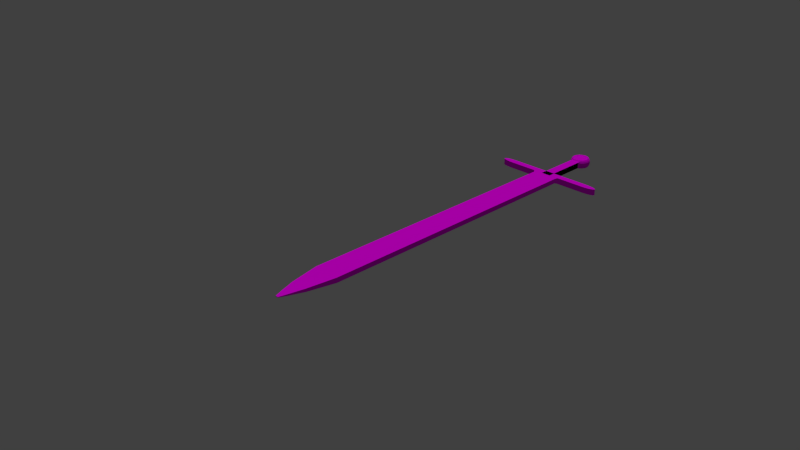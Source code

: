 # Source: sword.blend  (saved by Blender 2.75.0; exported with 4.5.12 LTS)
import bpy
from mathutils import Matrix  # noqa: F401  (used for matrix-valued properties, if any)

bpy.ops.wm.read_factory_settings(use_empty=True)
scene = bpy.context.scene
scene.name = 'Scene'

# ---- collections
col_collection_1 = bpy.data.collections.new('Collection 1'); scene.collection.children.link(col_collection_1)
col_collection_2 = bpy.data.collections.new('Collection 2'); scene.collection.children.link(col_collection_2)

# ---- images (referenced by path relative to the original .blend; pixels are not part of the script)
import os
ASSET_DIR = os.environ.get("B2B_ASSET_DIR", "")  # directory of the original .blend (textures are referenced by path, not embedded)
HERE = os.path.dirname(os.path.abspath(__file__))  # packed textures are extracted next to this script under _unpacked/

def load_image(name, relpath, width, height, colorspace="sRGB"):
    """Load a texture the original file referenced (path relative to the .blend, or extracted next to this script)."""
    p = next((c for c in (os.path.join(HERE, relpath), os.path.join(ASSET_DIR, relpath)) if relpath and os.path.exists(c)), "")
    if p:
        img = bpy.data.images.load(p, check_existing=True)
        img.name = name
    else:  # same state as the original file: an image datablock whose file is absent (Cycles renders it pink)
        img = bpy.data.images.new(name, width, height)
        img.source = "FILE"
        img.filepath = "//" + (relpath or name)
    img.colorspace_settings.name = colorspace
    return img
img_sworduvmap_png = load_image('swordUVMap.png', 'swordUVMap.png', 1024, 1024, 'sRGB')
img_hiltuvmap_png = load_image('hiltUVMap.png', 'hiltUVMap.png', 1024, 1024, 'sRGB')

# ---- materials (node trees are filled in below, after node groups)
mat_sword = bpy.data.materials.new('Sword')
mat_sword.alpha_threshold = 0.0
mat_sword.roughness = 0.5
mat_hilt = bpy.data.materials.new('Hilt')
mat_hilt.alpha_threshold = 0.0
mat_hilt.roughness = 0.5

# ---- material node trees
mat_sword.use_nodes = True; mat_sword.node_tree.nodes.clear()
_N = mat_sword.node_tree.nodes; _L = mat_sword.node_tree.links
n0 = _N.new('ShaderNodeOutputMaterial'); n0.name = 'Material Output'; n0.location = (300, 300)
n1 = _N.new('ShaderNodeBsdfDiffuse'); n1.name = 'Diffuse BSDF'; n1.location = (10, 300)
n2 = _N.new('ShaderNodeTexImage'); n2.name = 'Image Texture'; n2.location = (-382, 285)
n2.width = 198
n2.image = img_sworduvmap_png
_L.new(n1.outputs[0], n0.inputs[0])
_L.new(n2.outputs[0], n1.inputs[0])
n0.is_active_output = True
mat_hilt.use_nodes = True; mat_hilt.node_tree.nodes.clear()
_N = mat_hilt.node_tree.nodes; _L = mat_hilt.node_tree.links
n0 = _N.new('ShaderNodeOutputMaterial'); n0.name = 'Material Output'; n0.location = (300, 300)
n1 = _N.new('ShaderNodeBsdfDiffuse'); n1.name = 'Diffuse BSDF'; n1.location = (10, 300)
n2 = _N.new('ShaderNodeTexImage'); n2.name = 'Image Texture'; n2.location = (-271, 296)
n2.width = 140
n2.image = img_hiltuvmap_png
_L.new(n1.outputs[0], n0.inputs[0])
_L.new(n2.outputs[0], n1.inputs[0])
n0.is_active_output = True

# ---- world
world_world = bpy.data.worlds.new('World'); scene.world = world_world
world_world.color = (0.05088, 0.05088, 0.05088)
world_world.use_sun_shadow = False
world_world.sun_shadow_jitter_overblur = 0.0
world_world.cycles.sampling_method = 'MANUAL'
world_world.cycles.sample_map_resolution = 256

# ---- cameras
cam_camera = bpy.data.cameras.new('Camera')
cam_camera.clip_end = 100.0
cam_camera.lens = 35.0
cam_camera.sensor_width = 32.0
cam_camera.sensor_height = 18.0
cam_camera.ortho_scale = 7.314
cam_camera.dof.focus_distance = 0.0

# ---- lights
light_sun = bpy.data.lights.new('Sun', 'SUN')
light_sun.transmission_factor = 0.0
light_sun.angle = 0.1993
light_sun.energy = 1.0
light_sun.shadow_buffer_clip_start = 0.5
light_sun.shadow_soft_size = 0.1
light_sun.shadow_cascade_max_distance = 1000.0
light_sun.cycles.use_multiple_importance_sampling = False

# ---- meshes
me_circle_001 = bpy.data.meshes.new('Circle.001')
me_circle_001.from_pydata([(-2.411, -82.09, 0.07542), (-2.411, -82.09, 0.6289), (-4.459, -82.09, 0.6289), (-2.799, -90.0, 0.1801), (-4.072, -90.0, 0.5242), (-2.799, -90.0, 0.5242), (-3.754, -94.02, 0.2661), (-3.117, -94.02, 0.2661), (-3.754, -94.02, 0.4382), (-3.117, -94.02, 0.4382), (-3.754, -94.02, 0.2661), (-3.117, -94.02, 0.2661), (-3.754, -94.02, 0.4382), (-3.117, -94.02, 0.4382), (-3.551, -96.26, 0.3208), (-3.319, -96.26, 0.3208), (-3.551, -96.26, 0.3836), (-3.319, -96.26, 0.3836), (-2.411, -82.09, 0.07542), (-4.459, -82.09, 0.07542), (-4.459, -82.09, 0.6289), (-4.072, -90.0, 0.1801), (-2.799, -90.0, 0.1801), (-4.072, -90.0, 0.5242), (-3.754, -94.02, 0.2661), (-3.117, -94.02, 0.2661), (-3.754, -94.02, 0.4382), (-3.754, -94.02, 0.2661), (-3.117, -94.02, 0.2661), (-3.754, -94.02, 0.4382), (-3.551, -96.26, 0.3208), (-3.319, -96.26, 0.3208), (-3.551, -96.26, 0.3836), (-2.411, -1.629, 0.07542), (-4.459, -1.629, 0.6289), (-4.459, -1.629, 0.07542), (-2.411, -1.629, 0.6289), (-4.459, -1.629, 0.6289), (-2.411, -1.629, 0.07542)], [], [(6, 8, 26, 24), (2, 1, 36, 34), (0, 1, 5, 3), (2, 34, 37, 20), (15, 14, 30, 31), (0, 38, 36, 1), (3, 5, 9, 7), (1, 2, 4, 5), (16, 12, 29, 32), (10, 11, 28, 27), (8, 6, 10, 12), (7, 6, 24, 25), (8, 4, 23, 26), (5, 4, 8, 9), (11, 13, 17, 15), (9, 8, 12, 13), (7, 9, 13, 11), (6, 7, 11, 10), (14, 15, 17, 16), (11, 15, 31, 28), (13, 12, 16, 17), (19, 18, 22, 21), (20, 19, 21, 23), (21, 22, 25, 24), (23, 21, 24, 26), (27, 28, 31, 30), (29, 27, 30, 32), (38, 0, 18, 33), (12, 10, 27, 29), (14, 16, 32, 30), (0, 3, 22, 18), (3, 7, 25, 22), (4, 2, 20, 23), (19, 35, 33, 18), (35, 19, 20, 37)])
_uv = me_circle_001.uv_layers.new(name='UVMap')
_uv.uv.foreach_set('vector', [0.0, 0.0, 0.0, 0.0, 0.0, 0.0, 0.0, 0.0, 0.3407, 0.8708, 1.983e-06, 0.8708, 0.0, 0.0, 0.3407, 1.626e-07, 0.7734, 0.8696, 0.8655, 0.8696, 0.848, 0.9553, 0.7908, 0.9553, 0.0, 0.0, 0.0, 0.0, 0.0, 0.0, 0.0, 0.0, 0.0, 0.0, 0.0, 0.0, 0.0, 0.0, 0.0, 0.0, 0.7734, 0.8696, 0.7734, 2.581e-09, 0.8655, 0.0, 0.8655, 0.8696, 0.7908, 0.9553, 0.848, 0.9553, 0.8337, 0.999, 0.8051, 0.999, 1.983e-06, 0.8708, 0.3407, 0.8708, 0.2762, 0.9564, 0.06446, 0.9564, 0.0, 0.0, 0.0, 0.0, 0.0, 0.0, 0.0, 0.0, 0.0, 0.0, 0.0, 0.0, 0.0, 0.0, 0.0, 0.0, 0.0, 0.0, 0.0, 0.0, 0.0, 0.0, 0.0, 0.0, 0.0, 0.0, 0.0, 0.0, 0.0, 0.0, 0.0, 0.0, 0.0, 0.0, 0.0, 0.0, 0.0, 0.0, 0.0, 0.0, 0.06446, 0.9564, 0.2762, 0.9564, 0.2233, 1.0, 0.1174, 1.0, 1.0, 0.02427, 0.9714, 0.02427, 0.9805, 0.0, 0.9909, 0.0, 0.0, 0.0, 0.0, 0.0, 0.0, 0.0, 0.0, 0.0, 0.0, 0.0, 0.0, 0.0, 0.0, 0.0, 0.0, 0.0, 0.0, 0.0, 0.0, 0.0, 0.0, 0.0, 0.0, 0.0, 0.8655, 0.05089, 0.8655, 0.04838, 0.8759, 0.04838, 0.8759, 0.05089, 0.0, 0.0, 0.0, 0.0, 0.0, 0.0, 0.0, 0.0, 0.8655, 0.02419, 0.9714, 0.02419, 0.9377, 0.04838, 0.8991, 0.04838, 0.3407, 0.8708, 0.6813, 0.8708, 0.6169, 0.9564, 0.4051, 0.9564, 0.6813, 0.8696, 0.7734, 0.8696, 0.756, 0.9553, 0.6987, 0.9553, 0.4051, 0.9564, 0.6169, 0.9564, 0.5639, 1.0, 0.458, 1.0, 0.6987, 0.9553, 0.756, 0.9553, 0.7417, 0.999, 0.713, 0.999, 0.9714, 0.02419, 0.8655, 0.02419, 0.8991, 0.0, 0.9377, 0.0, 0.9714, 0.02427, 1.0, 0.02427, 0.9909, 0.04853, 0.9805, 0.04853, 0.0, 0.0, 0.0, 0.0, 0.0, 0.0, 0.0, 0.0, 0.0, 0.0, 0.0, 0.0, 0.0, 0.0, 0.0, 0.0, 0.0, 0.0, 0.0, 0.0, 0.0, 0.0, 0.0, 0.0, 0.0, 0.0, 0.0, 0.0, 0.0, 0.0, 0.0, 0.0, 0.0, 0.0, 0.0, 0.0, 0.0, 0.0, 0.0, 0.0, 0.0, 0.0, 0.0, 0.0, 0.0, 0.0, 0.0, 0.0, 0.3407, 0.8708, 0.3407, 1.652e-07, 0.6813, 0.0, 0.6813, 0.8708, 0.7734, 1.29e-09, 0.7734, 0.8696, 0.6813, 0.8696, 0.6813, 0.0])
me_circle_001.materials.append(mat_sword)
me_circle_001.use_remesh_preserve_volume = False
me_circle_001.use_remesh_preserve_attributes = False
me_circle_001.use_mirror_vertex_groups = False
me_circle_001.update()
me_circle = bpy.data.meshes.new('Circle')
me_circle.from_pydata([(-3.707, 13.28, 0.06007), (-3.944, 13.86, 0.06007), (-3.79, 13.76, -0.1095), (-3.677, 13.54, -0.1095), (-3.889, 14.06, -0.1095), (-3.833, 13.52, 0.06007), (-3.65, 13.78, 0.3999), (-2.856, 16.18, 0.3999), (-3.911, 16.95, 0.3999), (-3.839, 17.28, 0.3999), (-3.75, 17.54, 0.3999), (-3.65, 17.74, 0.3999), (-3.541, 17.86, 0.3999), (-3.839, 14.25, 0.3999), (-3.016, 14.25, 0.3999), (-3.204, 17.74, 0.3999), (-3.016, 17.28, 0.3999), (-2.943, 16.95, 0.3999), (-3.998, 16.18, 0.3999), (-3.911, 14.57, 0.3999), (-2.943, 14.57, 0.3999), (-3.204, 13.78, 0.3999), (-3.104, 13.98, 0.3999), (-3.427, 13.62, 0.3999), (-3.314, 13.66, 0.3999), (-3.541, 13.66, 0.3999), (-3.998, 15.34, 0.3999), (-3.75, 13.98, 0.3999), (-2.856, 15.34, 0.3999), (-3.314, 17.86, 0.3999), (-3.104, 17.54, 0.3999), (-3.427, 17.9, 0.3999), (-7.383, 0.8575, 1.408e-07), (-7.67, 0.5865, 1.408e-07), (-7.791, -0.3594, 1.408e-07), (-7.581, -0.6937, 1.408e-07), (-7.431, -0.8238, 1.408e-07), (-6.858, -1.011, 1.413e-07), (-7.055, 0.9929, 1.413e-07), (-7.42, 0.8419, 1.413e-07), (-7.699, 0.5628, 1.413e-07), (-7.792, 0.388, 1.413e-07), (-7.869, 0.0009017, 1.413e-07), (-7.85, -0.1964, 1.413e-07), (-7.573, -0.7143, 1.413e-07), (-7.245, -0.9336, 1.413e-07), (-6.841, 1.01, 1.408e-07), (-6.841, -1.008, 1.408e-07), (-7.206, 0.9459, 1.408e-07), (-7.015, 0.9981, 1.408e-07), (-7.832, 0.2264, 1.408e-07), (-7.259, -0.9222, 1.408e-07), (-7.071, -0.9852, 1.408e-07), (-6.875, -1.01, 1.408e-07), (-7.54, 0.7362, 1.408e-07), (-7.857, 0.02972, 1.408e-07), (-7.702, -0.5369, 1.408e-07), (-7.071, -0.9852, 0.6966), (-7.206, 0.9459, 0.6966), (-7.015, 0.9981, 0.6966), (-7.383, 0.8575, 0.6966), (-7.67, 0.5865, 0.6966), (-7.857, 0.02972, 0.6966), (-7.843, -0.1681, 0.6966), (-7.431, -0.8238, 0.6966), (-6.841, 1.01, 0.6966), (0.511, -0.857, 0.0), (0.7979, -0.586, 0.0), (0.83, 0.5374, 0.0), (0.559, 0.8243, 0.0), (0.1006, 0.9983, 0.0), (0.2028, -0.9924, 4.437e-10), (0.9201, -0.3874, 4.437e-10), (0.9776, -0.1977, 4.437e-10), (0.9201, 0.3867, 4.437e-10), (0.7008, 0.7149, 4.437e-10), (0.3727, 0.9341, 4.437e-10), (0.1829, 0.9917, 4.437e-10), (0.1989, 0.9857, 0.0), (0.3335, -0.9454, 0.0), (0.8963, -0.4139, 0.0), (0.9593, -0.2258, 0.0), (0.9843, -0.02916, 0.0), (0.7087, 0.6942, 0.0), (0.3869, 0.9228, 0.0), (0.00222, 1.011, 0.0), (0.1422, -0.9975, 0.0), (0.6678, -0.7356, 0.0), (0.9706, 0.1686, 0.0), (0.9184, 0.3599, 0.0), (-0.03153, -1.01, 0.0), (0.1989, 0.9857, 0.6966), (-0.03153, 1.008, 0.6966), (0.00222, 1.011, 0.6966), (0.1422, -0.9975, 0.6966), (0.9593, -0.2258, 0.6966), (0.9706, 0.1686, 0.6966), (0.9184, 0.3599, 0.6966), (0.83, 0.5374, 0.6966), (0.7087, 0.6942, 0.6966), (0.3869, 0.9228, 0.6966), (-0.03153, -1.01, 0.6966), (-6.842, -1.017, 8.225e-07), (-6.842, 1.017, 8.225e-07), (-6.842, -1.017, 0.6969), (-0.02517, -1.017, 8.225e-07), (-0.02517, 1.017, 8.225e-07), (-0.02517, -1.017, 0.6969), (-6.867, 1.017, 1.421e-08), (-7.178, 0.9623, 1.421e-08), (-4.57, -1.017, 8.225e-07), (-4.57, 1.017, 8.225e-07), (-4.57, -1.017, 0.6969), (-2.297, -1.017, 0.6969), (-3.812, -1.017, 8.225e-07), (-3.055, -1.017, 8.225e-07), (-3.055, 1.017, 8.225e-07), (-3.812, 1.017, 8.225e-07), (-3.812, -1.017, 0.6969), (-3.055, -1.017, 0.6969), (-3.055, 1.017, 0.6969), (-3.812, 12.54, 8.225e-07), (-3.812, 14.58, 8.225e-07), (-3.812, 14.58, 0.6969), (-2.411, -1.054, 0.07542), (-2.411, -1.054, 0.6289), (-4.459, -1.054, 0.6289), (-4.459, -1.054, 0.07542), (-2.411, -1.629, 0.07542), (-4.459, -1.629, 0.07542), (-2.411, -1.629, 0.6289), (-4.459, -1.629, 0.6289), (-7.843, -0.1681, 1.408e-07), (-6.838, 1.012, 1.413e-07), (-7.245, 0.9354, 1.413e-07), (-7.573, 0.7161, 1.413e-07), (-7.85, 0.1982, 1.413e-07), (-7.792, -0.3862, 1.413e-07), (-7.699, -0.561, 1.413e-07), (-7.42, -0.8401, 1.413e-07), (-7.055, -0.9911, 1.413e-07), (-7.769, 0.4144, 1.408e-07), (-6.841, -1.008, 0.6966), (-6.875, -1.01, 0.6966), (-7.54, 0.7362, 0.6966), (-7.769, 0.4144, 0.6966), (-7.832, 0.2264, 0.6966), (-7.791, -0.3594, 0.6966), (-7.702, -0.5369, 0.6966), (-7.581, -0.6937, 0.6966), (-7.259, -0.9222, 0.6966), (-0.0144, 1.011, 4.437e-10), (0.005479, -1.012, 4.437e-10), (0.3727, -0.9348, 4.437e-10), (0.5475, -0.8413, 4.437e-10), (0.7008, -0.7155, 4.437e-10), (0.8266, -0.5623, 4.437e-10), (0.997, -0.0003426, 4.437e-10), (0.9776, 0.197, 4.437e-10), (0.8266, 0.5616, 4.437e-10), (0.5475, 0.8406, 4.437e-10), (-0.03153, 1.008, 0.0), (0.1006, 0.9983, 0.6966), (0.3335, -0.9454, 0.6966), (0.511, -0.857, 0.6966), (0.6678, -0.7356, 0.6966), (0.7979, -0.586, 0.6966), (0.8963, -0.4139, 0.6966), (0.9843, -0.02916, 0.6966), (0.559, 0.8243, 0.6966), (-6.842, 1.017, 0.6969), (-0.02517, 1.017, 0.6969), (-2.297, -1.017, 8.225e-07), (-4.57, 1.017, 0.6969), (-3.812, 1.017, 0.6969), (-3.055, 12.54, 8.225e-07), (-3.055, 14.58, 8.225e-07), (-3.812, 12.54, 0.6969), (-3.055, 12.54, 0.6969), (-3.055, 14.58, 0.6969), (-3.593, 18.44, 0.4926), (-3.443, 18.5, 0.4926), (-3.737, 18.28, 0.4926), (-3.294, 18.44, 0.4926), (-3.593, 12.9, 0.4926), (-3.737, 13.06, 0.4926), (-3.87, 13.32, 0.4926), (-3.986, 13.67, 0.4926), (-3.986, 17.67, 0.4926), (-3.87, 18.02, 0.4926), (-4.051, 17.16, 0.6623), (-3.96, 17.57, 0.6623), (-3.443, 18.36, 0.6623), (-3.301, 18.31, 0.6623), (-2.927, 17.57, 0.6623), (-2.836, 17.16, 0.6623), (-2.727, 15.15, 0.6623), (-2.836, 14.18, 0.6623), (-3.586, 18.31, 0.6623), (-3.723, 18.16, 0.6623), (-2.805, 17.24, 0.4926), (-2.805, 14.1, 0.4926), (-3.316, 18.03, 0.8318), (-3.193, 17.89, 0.8318), (-3.08, 17.67, 0.8318), (-2.981, 17.37, 0.8318), (-3.571, 13.31, 0.8318), (-3.693, 13.45, 0.8318), (-3.693, 17.89, 0.8318), (-3.571, 18.03, 0.8318), (-3.986, 17.01, 0.8318), (-2.9, 14.33, 0.8318), (-2.981, 13.97, 0.8318), (-3.316, 13.31, 0.8318), (-3.443, 13.27, 0.8318), (-3.806, 13.67, 0.8318), (-3.905, 13.97, 0.8318), (-3.905, 17.37, 0.8318), (-3.806, 17.67, 0.8318), (-2.803, 15.2, 0.8318), (-3.986, 14.33, 0.8318), (-3.08, 13.67, 0.8318), (-3.164, 18.16, 0.6623), (-3.037, 17.91, 0.6623), (-3.15, 13.06, 0.3225), (-3.017, 13.32, 0.3225), (-3.986, 17.67, 0.3225), (-3.87, 18.02, 0.3225), (-2.901, 13.67, 0.3225), (-3.593, 12.9, 0.3225), (-3.443, 12.84, 0.3225), (-4.081, 17.24, 0.3225), (-3.443, 18.5, 0.3225), (-3.294, 18.44, 0.3225), (-3.737, 13.06, 0.3225), (-2.901, 17.67, 0.3225), (-2.805, 17.24, 0.3225), (-3.15, 18.28, 0.3225), (-3.017, 18.02, 0.3225), (-3.87, 13.32, 0.3225), (-3.986, 13.67, 0.3225), (-3.737, 18.28, 0.3225), (-3.593, 18.44, 0.3225), (-3.855, 17.18, 0.3225), (-3.767, 17.45, 0.3225), (-3.666, 17.65, 0.3225), (-3.557, 17.77, 0.3225), (-3.927, 16.86, 0.3225), (-3.032, 17.18, 0.3225), (-2.959, 16.86, 0.3225), (-3.927, 14.48, 0.3225), (-3.855, 14.15, 0.3225), (-3.221, 13.69, 0.3225), (-3.12, 13.89, 0.3225), (-3.443, 13.53, 0.3225), (-3.33, 13.57, 0.3225), (-3.557, 13.57, 0.3225), (-3.443, 17.81, 0.3225), (-3.33, 17.77, 0.3225), (-3.235, 13.82, 0.7148), (-3.141, 14.01, 0.7148), (-3.828, 17.09, 0.7148), (-3.745, 17.33, 0.7148), (-3.828, 14.25, 0.7148), (-3.745, 14.01, 0.7148), (-3.059, 14.25, 0.7148), (-3.977, 16.06, 0.7148), (-3.896, 16.78, 0.7148), (-2.991, 14.56, 0.7148), (-2.91, 16.06, 0.7148), (-2.91, 15.28, 0.7148), (-3.977, 15.28, 0.7148), (-3.896, 14.56, 0.7148), (-3.235, 17.52, 0.7148), (-3.141, 17.33, 0.7148), (-3.443, 17.67, 0.7148), (-3.337, 17.63, 0.7148), (-3.549, 13.71, 0.7148), (-3.443, 13.67, 0.7148), (-3.059, 17.09, 0.7148), (-3.651, 13.82, 0.7148), (-3.337, 13.71, 0.7148), (-3.443, 18.07, 0.8318), (-3.017, 13.32, 0.1523), (-3.15, 13.06, 0.1523), (-3.443, 12.84, 0.1523), (-3.593, 12.9, 0.1523), (-3.294, 12.9, 0.1523), (-2.901, 13.67, 0.1523), (-3.037, 13.43, -0.01735), (-3.164, 13.18, -0.01735), (-3.586, 13.03, -0.01735), (-3.723, 13.18, -0.01735), (-3.443, 12.98, -0.01735), (-3.806, 17.67, -0.1869), (-3.693, 17.89, -0.1869), (-2.803, 16.14, -0.1869), (-2.803, 15.2, -0.1869), (-3.571, 18.03, -0.1869), (-3.08, 13.67, -0.1869), (-2.727, 15.15, -0.01735), (-3.586, 18.31, -0.01735), (-3.316, 18.03, -0.1869), (-3.193, 17.89, -0.1869), (-2.9, 14.33, -0.1869), (-2.981, 13.97, -0.1869), (-3.571, 13.31, -0.1869), (-3.693, 13.45, -0.1869), (-3.443, 18.07, -0.1869), (-3.08, 17.67, -0.1869), (-3.443, 13.27, -0.1869), (-3.905, 13.97, -0.1869), (-3.986, 14.33, -0.1869), (-3.301, 18.31, -0.01735), (-3.164, 18.16, -0.01735), (-3.037, 17.91, -0.01735), (-2.927, 17.57, -0.01735), (-4.051, 17.16, -0.01735), (-3.96, 17.57, -0.01735), (-3.849, 17.91, -0.01735), (-3.723, 18.16, -0.01735), (-3.443, 18.36, -0.01735), (-4.16, 16.19, -0.01735), (-3.593, 18.44, 0.1523), (-3.443, 18.5, 0.1523), (-3.986, 13.67, 0.1523), (-2.805, 17.24, 0.1523), (-3.737, 13.06, 0.1523), (-4.196, 15.12, 0.3225), (-4.196, 15.12, 0.1523), (-3.235, 13.82, -0.0699), (-3.141, 14.01, -0.0699), (-3.651, 13.82, -0.0699), (-3.549, 13.71, -0.0699), (-3.651, 17.52, -0.0699), (-3.549, 17.63, -0.0699), (-3.059, 14.25, -0.0699), (-3.337, 17.63, -0.0699), (-3.235, 17.52, -0.0699), (-3.896, 16.78, -0.0699), (-3.828, 17.09, -0.0699), (-3.896, 14.56, -0.0699), (-3.828, 14.25, -0.0699), (-3.059, 17.09, -0.0699), (-2.991, 16.78, -0.0699), (-3.141, 17.33, -0.0699), (-2.91, 16.06, -0.0699), (-3.443, 13.67, -0.0699), (-3.337, 13.71, -0.0699), (-4.084, 16.14, -0.1869), (-3.977, 16.06, -0.0699), (-3.443, 17.67, -0.0699), (-2.9, 17.01, -0.1869), (-2.991, 14.56, -0.0699), (-4.084, 15.2, -0.1869), (-3.977, 15.28, -0.0699), (-3.586, 13.03, 0.6623), (-3.723, 13.18, 0.6623), (-3.849, 13.43, 0.6623), (-3.443, 12.98, 0.6623), (-3.15, 18.28, 0.4926), (-3.017, 18.02, 0.4926), (-2.901, 17.67, 0.4926), (-2.691, 15.12, 0.4926), (-2.901, 13.67, 0.4926), (-3.017, 13.32, 0.4926), (-3.15, 13.06, 0.4926), (-3.294, 12.9, 0.4926), (-3.443, 12.84, 0.4926), (-4.081, 14.1, 0.4926), (-4.196, 15.12, 0.4926), (-4.196, 16.22, 0.4926), (-4.081, 17.24, 0.4926), (-2.691, 16.22, 0.4926), (-2.727, 16.19, 0.6623), (-2.927, 13.77, 0.6623), (-3.037, 13.43, 0.6623), (-3.164, 13.18, 0.6623), (-3.301, 13.03, 0.6623), (-3.96, 13.77, 0.6623), (-4.16, 16.19, 0.6623), (-3.849, 17.91, 0.6623), (-4.16, 15.15, 0.6623), (-4.051, 14.18, 0.6623), (-3.193, 13.45, 0.8318), (-4.084, 15.2, 0.8318), (-4.084, 16.14, 0.8318), (-2.803, 16.14, 0.8318), (-2.9, 17.01, 0.8318), (-3.294, 12.9, 0.3225), (-2.691, 16.22, 0.3225), (-4.196, 16.22, 0.3225), (-2.805, 14.1, 0.3225), (-2.691, 15.12, 0.3225), (-4.081, 14.1, 0.3225), (-3.666, 13.69, 0.3225), (-3.767, 13.89, 0.3225), (-2.959, 14.48, 0.3225), (-2.872, 15.25, 0.3225), (-3.032, 14.15, 0.3225), (-3.221, 17.65, 0.3225), (-3.12, 17.45, 0.3225), (-2.872, 16.09, 0.3225), (-4.014, 15.25, 0.3225), (-4.014, 16.09, 0.3225), (-3.651, 17.52, 0.7148), (-3.549, 17.63, 0.7148), (-2.991, 16.78, 0.7148), (-3.294, 18.44, 0.1523), (-3.15, 18.28, 0.1523), (-3.017, 18.02, 0.1523), (-2.901, 17.67, 0.1523), (-2.805, 14.1, 0.1523), (-3.87, 13.32, 0.1523), (-4.081, 14.1, 0.1523), (-4.196, 16.22, 0.1523), (-4.081, 17.24, 0.1523), (-3.986, 17.67, 0.1523), (-3.87, 18.02, 0.1523), (-3.737, 18.28, 0.1523), (-2.691, 15.12, 0.1523), (-2.691, 16.22, 0.1523), (-2.727, 16.19, -0.01735), (-2.836, 14.18, -0.01735), (-2.927, 13.77, -0.01735), (-3.301, 13.03, -0.01735), (-3.849, 13.43, -0.01735), (-3.96, 13.77, -0.01735), (-4.051, 14.18, -0.01735), (-4.16, 15.15, -0.01735), (-2.836, 17.16, -0.01735), (-2.981, 17.37, -0.1869), (-3.193, 13.45, -0.1869), (-3.316, 13.31, -0.1869), (-3.806, 13.67, -0.1869), (-3.986, 17.01, -0.1869), (-3.905, 17.37, -0.1869), (-3.745, 17.33, -0.0699), (-3.745, 14.01, -0.0699), (-2.91, 15.28, -0.0699)], [(38, 133), (71, 152), (153, 71)], [(86, 90, 101, 94), (89, 88, 96, 97), (102, 110, 112, 104), (102, 103, 111, 110), (110, 111, 117, 114), (114, 117, 116, 115), (110, 114, 118, 112), (114, 117, 122, 121), (5, 2, 3, 0), (1, 4, 2, 5), (28, 20, 397, 398), (27, 13, 251, 396), (68, 83, 69, 84, 78, 151, 77, 76, 160, 75, 159, 74, 158, 157, 73, 72, 156, 155, 154, 153, 86, 79, 66, 87, 67, 80, 81, 82, 88, 89), (119, 113, 107, 171, 120), (31, 29, 258, 257), (15, 30, 401, 400), (25, 6, 395, 256), (23, 25, 256, 254), (26, 18, 404, 403), (4, 1, 427, 311), (21, 24, 255, 252), (7, 28, 398, 402), (24, 23, 254, 255), (12, 31, 257, 246), (22, 21, 252, 253), (20, 14, 399, 397), (3, 2, 434, 307), (0, 3, 307, 292), (13, 19, 250, 251), (6, 27, 396, 395), (16, 17, 249, 248), (18, 8, 247, 404), (5, 0, 292, 426), (10, 11, 245, 244), (19, 26, 403, 250), (2, 4, 311, 434), (8, 9, 243, 247), (17, 7, 402, 249), (11, 12, 246, 245), (30, 16, 248, 401), (1, 5, 426, 427), (9, 10, 244, 243), (53, 52, 57, 143), (29, 15, 400, 258), (36, 35, 149, 64), (57, 150, 64, 149, 148, 147, 63, 62, 146, 145, 61, 144, 60, 58, 59, 65, 142, 143), (141, 33, 61, 145), (51, 36, 64, 150), (50, 141, 145, 146), (14, 22, 253, 399), (52, 51, 150, 57), (55, 50, 146, 62), (47, 53, 143, 142), (132, 55, 62, 63), (48, 49, 59, 58), (49, 46, 65, 59), (34, 132, 63, 147), (32, 48, 58, 60), (56, 34, 147, 148), (54, 32, 60, 144), (35, 56, 148, 149), (33, 54, 144, 61), (34, 56, 35, 36, 51, 52, 37, 140, 45, 139, 44, 138, 137, 43, 42, 136, 41, 40, 135, 39, 134, 49, 48, 32, 54, 33, 141, 50, 55, 132), (69, 83, 99, 169), (162, 91, 100, 169, 99, 98, 97, 96, 168, 95, 167, 166, 165, 164, 163, 94, 101, 92, 93), (80, 67, 166, 167), (84, 69, 169, 100), (81, 80, 167, 95), (70, 78, 91, 162), (78, 84, 100, 91), (82, 81, 95, 168), (161, 85, 93, 92), (85, 70, 162, 93), (88, 82, 168, 96), (79, 86, 94, 163), (66, 79, 163, 164), (68, 89, 97, 98), (87, 66, 164, 165), (83, 68, 98, 99), (67, 87, 165, 166), (115, 116, 106, 105, 172), (172, 105, 107, 113), (111, 103, 170, 173), (138, 35, 44, 36, 51, 52, 53, 37, 102, 47, 46, 103, 49, 38, 134, 32, 39, 54, 135, 33, 40, 41, 50, 136, 42, 43, 34, 137, 56), (117, 111, 173, 174), (115, 172, 113, 119), (104, 112, 173, 170), (112, 118, 174, 173), (118, 119, 120, 174), (120, 119, 178, 179), (115, 116, 176, 175), (120, 116, 176, 179), (118, 114, 121, 177), (174, 118, 177, 123), (174, 117, 122, 123), (119, 115, 175, 178), (115, 116, 175, 176, 122, 117, 114), (129, 127, 124, 128), (127, 129, 131, 126), (131, 130, 125, 126), (128, 124, 125, 130), (118, 119, 113, 130, 131, 112), (115, 114, 110, 112, 131, 129, 128, 172), (172, 128, 130, 113), (120, 119, 118, 174, 123, 179, 178), (111, 110, 112, 173), (156, 80, 81, 73, 82, 157, 88, 158, 89, 74, 68, 159, 83, 69, 84, 78, 162, 70, 85, 151, 161, 90, 86, 79, 153, 66, 87, 155, 67), (116, 120, 171, 106), (190, 380, 386, 210), (198, 199, 208, 209), (278, 214, 213, 281), (382, 385, 386, 380), (393, 420, 421, 390), (416, 317, 322, 415), (430, 326, 421, 422), (184, 368, 359, 356), (188, 372, 190, 191), (360, 183, 193, 222), (201, 363, 196, 197), (182, 189, 381, 199), (362, 361, 223, 194), (186, 185, 357, 358), (369, 187, 379, 383), (183, 181, 192, 193), (420, 300, 422, 421), (365, 364, 375, 376), (393, 390, 373, 363), (180, 182, 199, 198), (364, 201, 197, 375), (200, 362, 194, 195), (366, 365, 376, 377), (367, 366, 377, 378), (368, 367, 378, 359), (189, 188, 191, 381), (185, 184, 356, 357), (187, 186, 358, 379), (181, 180, 198, 192), (361, 360, 222, 223), (194, 223, 204, 205), (197, 196, 219, 211), (358, 357, 207, 215), (382, 383, 220, 385), (383, 379, 216, 220), (193, 192, 282, 202), (349, 354, 429, 322), (376, 375, 212, 221), (322, 429, 329, 415), (349, 322, 317, 435), (375, 197, 211, 212), (195, 194, 205, 388), (377, 376, 221, 384), (378, 377, 384, 213), (359, 378, 213, 214), (381, 191, 217, 218), (357, 356, 206, 207), (379, 358, 215, 216), (192, 198, 209, 282), (223, 222, 203, 204), (356, 359, 214, 206), (191, 190, 210, 217), (222, 193, 202, 203), (199, 381, 218, 208), (392, 412, 420, 393), (232, 242, 180, 181), (236, 235, 362, 200), (242, 241, 182, 180), (235, 238, 361, 362), (241, 227, 189, 182), (238, 237, 360, 361), (227, 226, 188, 189), (237, 233, 183, 360), (226, 231, 372, 188), (233, 232, 181, 183), (236, 200, 373, 390), (267, 210, 386, 266), (394, 240, 187, 369), (416, 415, 391, 231), (228, 392, 201, 364), (239, 234, 185, 186), (229, 230, 368, 184), (389, 224, 366, 367), (225, 228, 364, 365), (370, 369, 383, 382), (240, 239, 186, 187), (234, 229, 184, 185), (230, 389, 367, 368), (224, 225, 365, 366), (263, 264, 280, 277, 278, 281, 259, 260, 265, 268, 270, 269, 407, 279, 274, 273, 276, 275, 406, 405, 262, 261, 267, 266, 271, 272), (355, 354, 349, 350), (297, 304, 353, 439), (261, 217, 210, 267), (262, 218, 217, 261), (405, 208, 218, 262), (406, 209, 208, 405), (209, 406, 275, 282), (282, 275, 276, 202), (202, 276, 273, 203), (203, 273, 274, 204), (204, 274, 279, 205), (205, 279, 407, 388), (271, 385, 220, 272), (296, 297, 439, 346), (296, 346, 344, 352), (211, 268, 265, 212), (260, 221, 212, 265), (259, 384, 221, 260), (384, 259, 281, 213), (214, 278, 277, 206), (206, 277, 280, 207), (264, 215, 207, 280), (215, 264, 263, 216), (272, 220, 216, 263), (312, 354, 355, 341), (329, 328, 391, 415), (200, 195, 374, 373), (372, 371, 380, 190), (286, 291, 293, 285), (417, 318, 317, 416), (409, 314, 313, 408), (412, 423, 300, 420), (419, 320, 319, 418), (411, 316, 315, 410), (413, 426, 292, 327), (414, 428, 427, 325), (408, 313, 321, 324), (370, 382, 380, 371), (283, 289, 424, 288), (363, 373, 374, 196), (429, 428, 414, 329), (323, 301, 320, 419), (288, 424, 423, 412), (326, 430, 316, 411), (284, 290, 289, 283), (287, 425, 290, 284), (285, 293, 425, 287), (418, 319, 318, 417), (327, 292, 291, 286), (325, 427, 426, 413), (324, 321, 301, 323), (410, 315, 314, 409), (316, 431, 309, 315), (422, 296, 352, 430), (423, 304, 297, 300), (428, 312, 311, 427), (313, 302, 308, 321), (289, 299, 305, 424), (296, 422, 300, 297), (429, 354, 312, 428), (301, 298, 295, 320), (424, 305, 304, 423), (430, 352, 431, 316), (290, 432, 299, 289), (425, 433, 432, 290), (293, 310, 433, 425), (319, 294, 436, 318), (292, 307, 306, 291), (321, 308, 298, 301), (374, 195, 388, 387), (315, 309, 303, 314), (291, 306, 310, 293), (318, 436, 435, 317), (314, 303, 302, 313), (320, 295, 294, 319), (328, 329, 414, 394), (232, 324, 323, 242), (236, 326, 411, 235), (242, 323, 419, 241), (235, 411, 410, 238), (241, 419, 418, 227), (238, 410, 409, 237), (227, 418, 417, 226), (237, 409, 408, 233), (226, 417, 416, 231), (233, 408, 324, 232), (326, 236, 390, 421), (391, 328, 370, 371), (394, 414, 325, 240), (231, 391, 371, 372), (228, 288, 412, 392), (239, 413, 327, 234), (229, 286, 285, 230), (389, 287, 284, 224), (225, 283, 288, 228), (392, 393, 363, 201), (240, 325, 413, 239), (234, 327, 286, 229), (230, 285, 287, 389), (224, 284, 283, 225), (254, 256, 395, 234, 229, 230, 389, 224, 252, 255), (342, 341, 355, 350, 339, 340, 437, 334, 335, 351, 337, 338, 345, 343, 344, 346, 439, 353, 336, 331, 330, 348, 347, 333, 332, 438), (196, 374, 387, 219), (328, 394, 369, 370), (340, 339, 435, 436), (437, 340, 436, 294), (334, 437, 294, 295), (335, 334, 295, 298), (298, 308, 351, 335), (308, 302, 337, 351), (302, 303, 338, 337), (303, 309, 345, 338), (309, 431, 343, 345), (431, 352, 344, 343), (269, 387, 388, 407), (386, 385, 271, 266), (268, 211, 219, 270), (304, 305, 336, 353), (331, 336, 305, 299), (330, 331, 299, 432), (432, 433, 348, 330), (347, 348, 433, 310), (310, 306, 333, 347), (306, 307, 332, 333), (438, 332, 307, 434), (434, 311, 342, 438), (341, 342, 311, 312), (339, 350, 349, 435), (398, 397, 399, 253, 252, 224, 225, 228, 392, 393, 390, 236, 235, 238, 237, 233, 232, 242, 241, 227, 226, 231, 391, 328, 394, 240, 239, 234, 395, 396, 251, 250, 403, 404, 247, 243, 244, 245, 246, 257, 258, 400, 401, 248, 249, 402), (270, 219, 387, 269)])
_uv = me_circle.uv_layers.new(name='UVMap')
_uv.uv.foreach_set('vector', [0.06001, 0.3623, 0.05027, 0.3623, 0.05027, 0.3229, 0.06001, 0.3229, 0.1714, 0.3028, 0.1714, 0.3135, 0.1322, 0.3135, 0.1322, 0.3028, 0.2272, 0.1256, 0.2272, 0.254, 0.188, 0.254, 0.188, 0.1256, 0.007869, 0.2383, 0.007869, 0.1233, 0.1358, 0.1233, 0.1358, 0.2383, 0.1387, 0.1227, 0.1387, 0.007692, 0.1813, 0.007692, 0.1813, 0.1227, 0.1813, 0.1227, 0.1813, 0.007692, 0.2239, 0.007692, 0.2239, 0.1227, 0.2272, 0.254, 0.2272, 0.2969, 0.188, 0.2969, 0.188, 0.254, 0.7769, 0.7458, 0.7769, 0.6484, 0.7769, -0.00124, 0.7769, 0.09618, 0.3037, 0.9604, 0.3153, 0.944, 0.3153, 0.9588, 0.3037, 0.977, 0.3037, 0.9379, 0.3153, 0.9238, 0.3153, 0.944, 0.3037, 0.9604, 0.0, 0.0, 0.0, 0.0, 0.4179, 0.771, 0.0, 0.0, 0.0, 0.0, 0.0, 0.0, 0.3567, 0.6774, 0.0, 0.0, 0.636, 0.2091, 0.6421, 0.2185, 0.6499, 0.2265, 0.6591, 0.2328, 0.6694, 0.2371, 0.6813, 0.2395, 0.6703, 0.2375, 0.6599, 0.2335, 0.6505, 0.2274, 0.6424, 0.2197, 0.6361, 0.2105, 0.6316, 0.2002, 0.6292, 0.1893, 0.6289, 0.1781, 0.6309, 0.167, 0.635, 0.1566, 0.641, 0.1471, 0.6487, 0.139, 0.6578, 0.1326, 0.6681, 0.1281, 0.6813, 0.1256, 0.6703, 0.1277, 0.66, 0.1319, 0.6506, 0.1381, 0.6427, 0.1459, 0.6364, 0.1552, 0.6321, 0.1655, 0.6298, 0.1765, 0.6297, 0.1877, 0.6318, 0.1987, 0.5693, 0.1256, 0.5267, 0.1256, 0.3988, 0.1256, 0.3988, 0.01063, 0.5693, 0.01062, 0.0, 0.0, 0.0, 0.0, 0.3789, 0.9469, 0.0, 0.0, 0.0, 0.0, 0.0, 0.0, 0.3941, 0.9357, 0.0, 0.0, 0.0, 0.0, 0.0, 0.0, 0.3711, 0.6554, 0.0, 0.0, 0.0, 0.0, 0.0, 0.0, 0.3789, 0.6526, 0.0, 0.0, 0.0, 0.0, 0.0, 0.0, 0.3398, 0.771, 0.0, 0.0, 0.3153, 0.9238, 0.3037, 0.9379, 0.3037, 0.9379, 0.3153, 0.9238, 0.0, 0.0, 0.0, 0.0, 0.3941, 0.6638, 0.0, 0.0, 0.0, 0.0, 0.0, 0.0, 0.4179, 0.8285, 0.0, 0.0, 0.0, 0.0, 0.0, 0.0, 0.3866, 0.6554, 0.0, 0.0, 0.0, 0.0, 0.0, 0.0, 0.3711, 0.9441, 0.0, 0.0, 0.0, 0.0, 0.0, 0.0, 0.401, 0.6774, 0.0, 0.0, 0.0, 0.0, 0.0, 0.0, 0.4119, 0.718, 0.0, 0.0, 0.3153, 0.9588, 0.3153, 0.944, 0.3153, 0.944, 0.3153, 0.9588, 0.3037, 0.977, 0.3153, 0.9588, 0.3153, 0.9588, 0.3037, 0.977, 0.0, 0.0, 0.0, 0.0, 0.3507, 0.6957, 0.0, 0.0, 0.0, 0.0, 0.0, 0.0, 0.3636, 0.6638, 0.0, 0.0, 0.0, 0.0, 0.0, 0.0, 0.407, 0.9038, 0.0, 0.0, 0.0, 0.0, 0.0, 0.0, 0.3398, 0.8285, 0.0, 0.0, 0.3037, 0.9604, 0.3037, 0.977, 0.3037, 0.977, 0.3037, 0.9604, 0.0, 0.0, 0.0, 0.0, 0.3567, 0.9221, 0.0, 0.0, 0.0, 0.0, 0.0, 0.0, 0.3458, 0.718, 0.0, 0.0, 0.3153, 0.944, 0.3153, 0.9238, 0.3153, 0.9238, 0.3153, 0.944, 0.0, 0.0, 0.0, 0.0, 0.3458, 0.8815, 0.0, 0.0, 0.0, 0.0, 0.0, 0.0, 0.4119, 0.8815, 0.0, 0.0, 0.0, 0.0, 0.0, 0.0, 0.3636, 0.9357, 0.0, 0.0, 0.0, 0.0, 0.0, 0.0, 0.401, 0.9221, 0.0, 0.0, 0.3037, 0.9379, 0.3037, 0.9604, 0.3037, 0.9604, 0.3037, 0.9379, 0.0, 0.0, 0.0, 0.0, 0.3507, 0.9038, 0.0, 0.0, 0.05027, 0.321, 0.05027, 0.3098, 0.08947, 0.3098, 0.08947, 0.321, 0.0, 0.0, 0.0, 0.0, 0.3866, 0.9441, 0.0, 0.0, 0.05027, 0.2891, 0.05027, 0.2803, 0.08947, 0.2803, 0.08947, 0.2891, 0.5588, 0.2384, 0.5482, 0.2349, 0.5385, 0.2293, 0.5301, 0.2219, 0.5233, 0.2131, 0.5183, 0.203, 0.5154, 0.1922, 0.5146, 0.181, 0.516, 0.1699, 0.5196, 0.1593, 0.5251, 0.1496, 0.5324, 0.1411, 0.5412, 0.1342, 0.5512, 0.1292, 0.562, 0.1263, 0.5718, 0.1256, 0.5718, 0.2397, 0.5699, 0.2398, 0.05027, 0.3429, 0.05027, 0.3527, 0.01107, 0.3527, 0.01107, 0.3429, 0.05027, 0.2991, 0.05027, 0.2891, 0.08947, 0.2891, 0.08947, 0.2991, 0.05027, 0.3323, 0.05027, 0.3429, 0.01107, 0.3429, 0.01107, 0.3323, 0.0, 0.0, 0.0, 0.0, 0.407, 0.6957, 0.0, 0.0, 0.05027, 0.3098, 0.05027, 0.2991, 0.08947, 0.2991, 0.08947, 0.3098, 0.05027, 0.3212, 0.05027, 0.3323, 0.01107, 0.3323, 0.01107, 0.3212, 0.05027, 0.3229, 0.05027, 0.321, 0.08947, 0.321, 0.08947, 0.3229, 0.05027, 0.31, 0.05027, 0.3212, 0.01107, 0.3212, 0.01107, 0.31, 0.11, 0.3618, 0.09924, 0.3618, 0.09924, 0.3224, 0.11, 0.3224, 0.09924, 0.3618, 0.08947, 0.3618, 0.08947, 0.3224, 0.09924, 0.3224, 0.05027, 0.2992, 0.05027, 0.31, 0.01107, 0.31, 0.01107, 0.2992, 0.1199, 0.3618, 0.11, 0.3618, 0.11, 0.3224, 0.1199, 0.3224, 0.05027, 0.2892, 0.05027, 0.2992, 0.01107, 0.2992, 0.01107, 0.2892, 0.1286, 0.3618, 0.1199, 0.3618, 0.1199, 0.3224, 0.1286, 0.3224, 0.05027, 0.2803, 0.05027, 0.2892, 0.01107, 0.2892, 0.01107, 0.2803, 0.05027, 0.3527, 0.05027, 0.3612, 0.01107, 0.3612, 0.01107, 0.3527, 0.3477, 0.1987, 0.3519, 0.2091, 0.358, 0.2185, 0.3658, 0.2265, 0.3751, 0.2328, 0.3853, 0.2371, 0.3972, 0.2395, 0.3862, 0.2375, 0.3758, 0.2335, 0.3664, 0.2274, 0.3584, 0.2197, 0.352, 0.2105, 0.3475, 0.2002, 0.3451, 0.1893, 0.3449, 0.178, 0.3468, 0.167, 0.3509, 0.1566, 0.3569, 0.1471, 0.3646, 0.139, 0.3738, 0.1326, 0.384, 0.1281, 0.3972, 0.1256, 0.3862, 0.1277, 0.3759, 0.1319, 0.3666, 0.1381, 0.3586, 0.1459, 0.3523, 0.1552, 0.348, 0.1655, 0.3457, 0.1765, 0.3456, 0.1877, 0.1287, 0.3139, 0.1287, 0.3224, 0.08947, 0.3224, 0.08947, 0.3139, 0.6215, 0.2391, 0.616, 0.2384, 0.6054, 0.2349, 0.5957, 0.2293, 0.5873, 0.2219, 0.5805, 0.2131, 0.5755, 0.203, 0.5726, 0.1922, 0.5718, 0.181, 0.5732, 0.1699, 0.5767, 0.1593, 0.5823, 0.1496, 0.5896, 0.1411, 0.5984, 0.1342, 0.6084, 0.1292, 0.6192, 0.1263, 0.6289, 0.1256, 0.6289, 0.2397, 0.627, 0.2398, 0.1714, 0.3378, 0.1714, 0.3478, 0.1322, 0.3478, 0.1322, 0.3378, 0.1287, 0.304, 0.1287, 0.3139, 0.08947, 0.3139, 0.08947, 0.304, 0.1714, 0.327, 0.1714, 0.3378, 0.1322, 0.3378, 0.1322, 0.327, 0.1287, 0.2878, 0.1287, 0.2934, 0.08947, 0.2934, 0.08947, 0.2878, 0.1287, 0.2934, 0.1287, 0.304, 0.08947, 0.304, 0.08947, 0.2934, 0.1714, 0.3158, 0.1714, 0.327, 0.1322, 0.327, 0.1322, 0.3158, 0.1287, 0.2803, 0.1287, 0.2822, 0.08947, 0.2822, 0.08947, 0.2803, 0.1287, 0.2822, 0.1287, 0.2878, 0.08947, 0.2878, 0.08947, 0.2822, 0.126, 0.3647, 0.126, 0.3758, 0.08679, 0.3758, 0.08679, 0.3647, 0.07064, 0.3623, 0.06001, 0.3623, 0.06001, 0.3229, 0.07064, 0.3229, 0.08041, 0.3623, 0.07064, 0.3623, 0.07064, 0.3229, 0.08041, 0.3229, 0.1714, 0.2931, 0.1714, 0.3028, 0.1322, 0.3028, 0.1322, 0.2931, 0.08893, 0.3623, 0.08041, 0.3623, 0.08041, 0.3229, 0.08893, 0.3229, 0.1714, 0.2846, 0.1714, 0.2931, 0.1322, 0.2931, 0.1322, 0.2846, 0.1714, 0.3478, 0.1714, 0.3567, 0.1322, 0.3567, 0.1322, 0.3478, 0.2283, 0.1256, 0.2283, 0.01062, 0.3988, 0.01062, 0.3988, 0.1256, 0.271, 0.1256, 0.2272, 0.254, 0.2272, 0.1256, 0.2664, 0.1256, 0.2664, 0.254, 0.3056, 0.1684, 0.3056, 0.2967, 0.2664, 0.2967, 0.2664, 0.1684, 0.4084, 0.1514, 0.4151, 0.1439, 0.4155, 0.1427, 0.4235, 0.1365, 0.4332, 0.131, 0.4437, 0.1274, 0.4548, 0.126, 0.4558, 0.126, 0.4567, 0.1256, 0.4567, 0.1261, 0.4567, 0.2402, 0.4567, 0.2406, 0.4469, 0.2395, 0.4446, 0.2392, 0.434, 0.236, 0.4262, 0.2316, 0.4241, 0.2307, 0.4174, 0.2247, 0.4155, 0.2236, 0.41, 0.2163, 0.4084, 0.2149, 0.4032, 0.2051, 0.401, 0.1959, 0.3999, 0.1943, 0.3988, 0.1832, 0.3999, 0.172, 0.4033, 0.1628, 0.4032, 0.1613, 0.4082, 0.1528, 0.3056, 0.1256, 0.3056, 0.1684, 0.2664, 0.1684, 0.2664, 0.1256, 0.2272, 0.2969, 0.2272, 0.254, 0.2664, 0.254, 0.2664, 0.2969, 0.1355, 0.1212, 0.007609, 0.1212, 0.007609, 0.006222, 0.1355, 0.006216, 0.6546, 0.1256, 0.612, 0.1256, 0.612, 0.01062, 0.6546, 0.01061, 0.612, 0.1256, 0.5693, 0.1256, 0.5693, 0.01062, 0.612, 0.01062, 0.7709, 0.6484, 0.7709, 0.7458, 0.7709, 0.09618, 0.7709, -0.001238, 0.7821, 0.7458, 0.7821, 0.6484, 0.7821, -0.00124, 0.7821, 0.09618, 0.8671, 0.0, 0.9003, 0.0, 0.9003, 0.6496, 0.8671, 0.6496, 0.9335, 0.0, 0.9668, 0.0, 0.9668, 0.6496, 0.9335, 0.6496, 0.7648, 0.6483, 0.7648, 0.7458, 0.7648, 0.09618, 0.7648, -0.00124, 0.9668, 5.71e-09, 1.0, 0.0, 1.0, 0.6496, 0.9668, 0.6496, 0.9003, 5.71e-09, 0.9335, 0.0, 0.9335, 0.6496, 0.9003, 0.6496, 0.7866, 0.7449, 0.7865, 0.6475, 0.7857, 0.0953, 0.7856, -0.002115, 0.8217, -0.002165, 0.8226, 0.6474, 0.8227, 0.7448, 0.7205, 0.1256, 0.7529, 0.1256, 0.7529, 0.2414, 0.7205, 0.2414, 0.6914, 0.0828, 0.6914, 0.1153, 0.6603, 0.1153, 0.6603, 0.0828, 0.179, 0.1295, 0.179, 0.2452, 0.1466, 0.2452, 0.1466, 0.1295, 0.6914, 0.05028, 0.6914, 0.0828, 0.6603, 0.0828, 0.6603, 0.05028, 0.39, 0.2852, 0.3907, 0.3278, 0.3915, 0.3704, 0.3568, 0.3647, 0.3547, 0.2494, 0.3892, 0.2426, 0.05369, 0.2457, 0.09632, 0.2456, 0.1389, 0.2456, 0.1393, 0.2458, 0.1331, 0.2803, 0.1328, 0.2802, 0.01756, 0.2803, 0.01107, 0.2457, 0.6603, 0.01089, 0.695, 0.01515, 0.695, 0.04644, 0.6603, 0.05028, 0.8625, 0.6496, 0.8625, 0.747, 0.8263, 0.747, 0.8263, 0.6496, 0.8264, 0.0, 0.8625, 2.741e-07, 0.8625, 0.09742, 0.6813, 0.2404, 0.6813, 0.1256, 0.7205, 0.1256, 0.7205, 0.2404, 0.4663, 0.2146, 0.4624, 0.2062, 0.4588, 0.1955, 0.4578, 0.1939, 0.4574, 0.1844, 0.4567, 0.1828, 0.4582, 0.1732, 0.4578, 0.1716, 0.4611, 0.1624, 0.4611, 0.1609, 0.4661, 0.1524, 0.4663, 0.151, 0.4729, 0.1435, 0.4814, 0.1362, 0.4911, 0.1306, 0.5016, 0.127, 0.5075, 0.1265, 0.5072, 0.1263, 0.5127, 0.1256, 0.5136, 0.1256, 0.5146, 0.1258, 0.5146, 0.2398, 0.5048, 0.2392, 0.4941, 0.2362, 0.4919, 0.2356, 0.4841, 0.2312, 0.4752, 0.2244, 0.4734, 0.2232, 0.4679, 0.2159, 0.3056, 0.1256, 0.3449, 0.1256, 0.3449, 0.2967, 0.3056, 0.2967, 0.2572, 0.7052, 0.2572, 0.7721, 0.2456, 0.7757, 0.2456, 0.7159, 0.1292, 0.982, 0.1198, 0.9715, 0.1217, 0.9533, 0.1301, 0.9627, 0.1389, 0.6632, 0.1388, 0.6356, 0.1475, 0.6387, 0.1461, 0.6659, 0.2572, 0.8441, 0.2456, 0.84, 0.2456, 0.7757, 0.2572, 0.7721, 0.2108, 0.8441, 0.1991, 0.8441, 0.1991, 0.7683, 0.2108, 0.7683, 0.2921, 0.7002, 0.3037, 0.7052, 0.3037, 0.7721, 0.2921, 0.7705, 0.1875, 0.7036, 0.1991, 0.6984, 0.1991, 0.7683, 0.1875, 0.7702, 0.06641, 0.7868, 0.05612, 0.7868, 0.05625, 0.7751, 0.06605, 0.7751, 0.2688, 0.6705, 0.2688, 0.7002, 0.2572, 0.7052, 0.2572, 0.6769, 0.2224, 0.627, 0.2224, 0.616, 0.234, 0.6251, 0.234, 0.6356, 0.2224, 0.914, 0.2224, 0.8441, 0.234, 0.8423, 0.234, 0.9089, 0.2688, 0.6276, 0.2688, 0.6459, 0.2572, 0.6536, 0.2572, 0.6361, 0.2224, 0.669, 0.2224, 0.6449, 0.234, 0.6526, 0.234, 0.6756, 0.2688, 0.9682, 0.2688, 0.9856, 0.2572, 0.977, 0.2572, 0.9604, 0.2688, 0.9155, 0.2688, 0.9445, 0.2572, 0.9379, 0.2572, 0.9103, 0.07093, 0.7366, 0.06054, 0.7366, 0.06094, 0.7249, 0.07083, 0.7249, 0.1991, 0.8441, 0.1875, 0.8423, 0.1875, 0.7702, 0.1991, 0.7683, 0.2224, 0.9676, 0.2224, 0.9435, 0.234, 0.9369, 0.234, 0.9599, 0.2108, 0.8441, 0.2108, 0.7683, 0.2224, 0.7683, 0.2224, 0.8441, 0.2688, 0.616, 0.2688, 0.6276, 0.2572, 0.6361, 0.2572, 0.6251, 0.2224, 0.9435, 0.2224, 0.914, 0.234, 0.9089, 0.234, 0.9369, 0.2224, 0.6984, 0.2224, 0.669, 0.234, 0.6756, 0.234, 0.7036, 0.2224, 0.9856, 0.2224, 0.9676, 0.234, 0.9599, 0.234, 0.977, 0.2224, 0.9967, 0.2224, 0.9856, 0.234, 0.977, 0.234, 0.9876, 0.05612, 0.7868, 0.04593, 0.7868, 0.04655, 0.7751, 0.05625, 0.7751, 0.2688, 0.6459, 0.2688, 0.6705, 0.2572, 0.6769, 0.2572, 0.6536, 0.2688, 0.9856, 0.2688, 0.9961, 0.2572, 0.987, 0.2572, 0.977, 0.2688, 0.9445, 0.2688, 0.9682, 0.2572, 0.9604, 0.2572, 0.9379, 0.06054, 0.7366, 0.05047, 0.7366, 0.05135, 0.7249, 0.06094, 0.7249, 0.2224, 0.6449, 0.2224, 0.627, 0.234, 0.6356, 0.234, 0.6526, 0.234, 0.6756, 0.234, 0.6526, 0.2456, 0.669, 0.2456, 0.6895, 0.234, 0.9089, 0.234, 0.8423, 0.2456, 0.8384, 0.2456, 0.898, 0.2572, 0.9604, 0.2572, 0.977, 0.2456, 0.9588, 0.2456, 0.944, 0.2572, 0.8441, 0.2572, 0.9103, 0.2456, 0.8991, 0.2456, 0.84, 0.2572, 0.9103, 0.2572, 0.9379, 0.2456, 0.9238, 0.2456, 0.8991, 0.1487, 0.982, 0.1389, 0.9856, 0.1388, 0.9659, 0.1475, 0.9627, 0.3153, 0.7757, 0.3153, 0.84, 0.3037, 0.8441, 0.3037, 0.7721, 0.234, 0.9599, 0.234, 0.9369, 0.2456, 0.9231, 0.2456, 0.9436, 0.3037, 0.7721, 0.3037, 0.8441, 0.2921, 0.8461, 0.2921, 0.7705, 0.3153, 0.7757, 0.3037, 0.7721, 0.3037, 0.7052, 0.3153, 0.7159, 0.234, 0.9369, 0.234, 0.9089, 0.2456, 0.898, 0.2456, 0.9231, 0.234, 0.7036, 0.234, 0.6756, 0.2456, 0.6895, 0.2456, 0.7145, 0.234, 0.977, 0.234, 0.9599, 0.2456, 0.9436, 0.2456, 0.9589, 0.1487, 0.6195, 0.158, 0.6301, 0.1559, 0.6481, 0.1475, 0.6387, 0.1389, 0.616, 0.1487, 0.6195, 0.1475, 0.6387, 0.1388, 0.6356, 0.2572, 0.6536, 0.2572, 0.6769, 0.2456, 0.6906, 0.2456, 0.6697, 0.1198, 0.6301, 0.1292, 0.6195, 0.1301, 0.6387, 0.1217, 0.6481, 0.2572, 0.9379, 0.2572, 0.9604, 0.2456, 0.944, 0.2456, 0.9238, 0.1389, 0.9856, 0.1292, 0.982, 0.1301, 0.9627, 0.1388, 0.9659, 0.234, 0.6526, 0.234, 0.6356, 0.2456, 0.6537, 0.2456, 0.669, 0.1292, 0.6195, 0.1389, 0.616, 0.1388, 0.6356, 0.1301, 0.6387, 0.2572, 0.6769, 0.2572, 0.7052, 0.2456, 0.7159, 0.2456, 0.6906, 0.158, 0.9715, 0.1487, 0.982, 0.1475, 0.9627, 0.1559, 0.9533, 0.2572, 0.6361, 0.2572, 0.6536, 0.2456, 0.6697, 0.2456, 0.6541, 0.2108, 0.914, 0.1991, 0.914, 0.1991, 0.8441, 0.2108, 0.8441, 0.06054, 0.7483, 0.05047, 0.7483, 0.05047, 0.7366, 0.06054, 0.7366, 0.2108, 0.6984, 0.2108, 0.669, 0.2224, 0.669, 0.2224, 0.6984, 0.2804, 0.616, 0.2804, 0.6276, 0.2688, 0.6276, 0.2688, 0.616, 0.2108, 0.669, 0.2108, 0.6449, 0.2224, 0.6449, 0.2224, 0.669, 0.2804, 0.6276, 0.2804, 0.6459, 0.2688, 0.6459, 0.2688, 0.6276, 0.2108, 0.6449, 0.2108, 0.627, 0.2224, 0.627, 0.2224, 0.6449, 0.2804, 0.6459, 0.2804, 0.6705, 0.2688, 0.6705, 0.2688, 0.6459, 0.2108, 0.627, 0.2108, 0.616, 0.2224, 0.616, 0.2224, 0.627, 0.2804, 0.6705, 0.2804, 0.7002, 0.2688, 0.7002, 0.2688, 0.6705, 0.07093, 0.7483, 0.06054, 0.7483, 0.06054, 0.7366, 0.07093, 0.7366, 0.2108, 0.6984, 0.2224, 0.6984, 0.2224, 0.7683, 0.2108, 0.7683, 0.108, 0.8772, 0.1017, 0.8925, 0.09499, 0.833, 0.1024, 0.8276, 0.2804, 0.9155, 0.2804, 0.9445, 0.2688, 0.9445, 0.2688, 0.9155, 0.2921, 0.7002, 0.2921, 0.7705, 0.2804, 0.7705, 0.2804, 0.7002, 0.2108, 0.9435, 0.2108, 0.914, 0.2224, 0.914, 0.2224, 0.9435, 0.2804, 0.9682, 0.2804, 0.9856, 0.2688, 0.9856, 0.2688, 0.9682, 0.06641, 0.7985, 0.05612, 0.7985, 0.05612, 0.7868, 0.06641, 0.7868, 0.2108, 0.9967, 0.2108, 0.9856, 0.2224, 0.9856, 0.2224, 0.9967, 0.2108, 0.9676, 0.2108, 0.9435, 0.2224, 0.9435, 0.2224, 0.9676, 0.2688, 0.8461, 0.2688, 0.9155, 0.2572, 0.9103, 0.2572, 0.8441, 0.2804, 0.9445, 0.2804, 0.9682, 0.2688, 0.9682, 0.2688, 0.9445, 0.2804, 0.9856, 0.2804, 0.9961, 0.2688, 0.9961, 0.2688, 0.9856, 0.05612, 0.7985, 0.04593, 0.7985, 0.04593, 0.7868, 0.05612, 0.7868, 0.2108, 0.9856, 0.2108, 0.9676, 0.2224, 0.9676, 0.2224, 0.9856, 0.1126, 0.7035, 0.1182, 0.6864, 0.1246, 0.6737, 0.1316, 0.6659, 0.1389, 0.6632, 0.1461, 0.6659, 0.1531, 0.6737, 0.1595, 0.6864, 0.1652, 0.7035, 0.1698, 0.7244, 0.1754, 0.7739, 0.1754, 0.8276, 0.1698, 0.8772, 0.1652, 0.898, 0.1595, 0.9151, 0.1531, 0.9278, 0.1461, 0.9357, 0.1389, 0.9383, 0.1316, 0.9357, 0.1246, 0.9278, 0.1182, 0.9151, 0.1126, 0.898, 0.108, 0.8772, 0.1024, 0.8276, 0.1024, 0.7739, 0.108, 0.7244, 0.01107, 0.7235, 0.01907, 0.718, 0.01907, 0.7825, 0.01107, 0.7771, 0.01907, 0.7183, 0.01907, 0.6585, 0.02708, 0.6735, 0.02708, 0.7233, 0.1126, 0.898, 0.1072, 0.9175, 0.1017, 0.8925, 0.108, 0.8772, 0.1182, 0.9151, 0.114, 0.9381, 0.1072, 0.9175, 0.1126, 0.898, 0.1246, 0.9278, 0.1217, 0.9533, 0.114, 0.9381, 0.1182, 0.9151, 0.1316, 0.9357, 0.1301, 0.9627, 0.1217, 0.9533, 0.1246, 0.9278, 0.1301, 0.9627, 0.1316, 0.9357, 0.1389, 0.9383, 0.1388, 0.9659, 0.1388, 0.9659, 0.1389, 0.9383, 0.1461, 0.9357, 0.1475, 0.9627, 0.1475, 0.9627, 0.1461, 0.9357, 0.1531, 0.9278, 0.1559, 0.9533, 0.1559, 0.9533, 0.1531, 0.9278, 0.1595, 0.9151, 0.1636, 0.9381, 0.1636, 0.9381, 0.1595, 0.9151, 0.1652, 0.898, 0.1704, 0.9175, 0.1704, 0.9175, 0.1652, 0.898, 0.1698, 0.8772, 0.1759, 0.8925, 0.1024, 0.7739, 0.09499, 0.7685, 0.1017, 0.709, 0.108, 0.7244, 0.01907, 0.7827, 0.01907, 0.7183, 0.02708, 0.7233, 0.02708, 0.7769, 0.01907, 0.7827, 0.02708, 0.7769, 0.02708, 0.8261, 0.01907, 0.8418, 0.1759, 0.709, 0.1698, 0.7244, 0.1652, 0.7035, 0.1704, 0.6839, 0.1595, 0.6864, 0.1636, 0.6634, 0.1704, 0.6839, 0.1652, 0.7035, 0.1531, 0.6737, 0.1559, 0.6481, 0.1636, 0.6634, 0.1595, 0.6864, 0.1559, 0.6481, 0.1531, 0.6737, 0.1461, 0.6659, 0.1475, 0.6387, 0.1388, 0.6356, 0.1389, 0.6632, 0.1316, 0.6659, 0.1301, 0.6387, 0.1301, 0.6387, 0.1316, 0.6659, 0.1246, 0.6737, 0.1217, 0.6481, 0.1182, 0.6864, 0.114, 0.6634, 0.1217, 0.6481, 0.1246, 0.6737, 0.114, 0.6634, 0.1182, 0.6864, 0.1126, 0.7035, 0.1072, 0.6839, 0.108, 0.7244, 0.1017, 0.709, 0.1072, 0.6839, 0.1126, 0.7035, 0.01907, 0.6585, 0.01907, 0.718, 0.01107, 0.7235, 0.01107, 0.6739, 0.2921, 0.8461, 0.2804, 0.8461, 0.2804, 0.7705, 0.2921, 0.7705, 0.2224, 0.6984, 0.234, 0.7036, 0.234, 0.7702, 0.2224, 0.7683, 0.2688, 0.7002, 0.2688, 0.7705, 0.2572, 0.7721, 0.2572, 0.7052, 0.06641, 0.8102, 0.06605, 0.8218, 0.05625, 0.8218, 0.05612, 0.8102, 0.2921, 0.6705, 0.3037, 0.6769, 0.3037, 0.7052, 0.2921, 0.7002, 0.1991, 0.627, 0.1875, 0.6356, 0.1875, 0.6251, 0.1991, 0.616, 0.1991, 0.914, 0.1875, 0.9089, 0.1875, 0.8423, 0.1991, 0.8441, 0.2921, 0.6276, 0.3037, 0.6361, 0.3037, 0.6536, 0.2921, 0.6459, 0.1991, 0.669, 0.1875, 0.6756, 0.1875, 0.6526, 0.1991, 0.6449, 0.2921, 0.9682, 0.3037, 0.9604, 0.3037, 0.977, 0.2921, 0.9856, 0.2921, 0.9155, 0.3037, 0.9103, 0.3037, 0.9379, 0.2921, 0.9445, 0.07093, 0.7599, 0.07083, 0.7716, 0.06093, 0.7716, 0.06054, 0.7599, 0.2688, 0.8461, 0.2572, 0.8441, 0.2572, 0.7721, 0.2688, 0.7705, 0.1991, 0.9676, 0.1875, 0.9599, 0.1875, 0.9369, 0.1991, 0.9435, 0.2224, 0.8441, 0.2224, 0.7683, 0.234, 0.7702, 0.234, 0.8423, 0.3037, 0.8441, 0.3037, 0.9103, 0.2921, 0.9155, 0.2921, 0.8461, 0.2921, 0.616, 0.3037, 0.6251, 0.3037, 0.6361, 0.2921, 0.6276, 0.1991, 0.9435, 0.1875, 0.9369, 0.1875, 0.9089, 0.1991, 0.914, 0.1991, 0.6984, 0.1875, 0.7036, 0.1875, 0.6756, 0.1991, 0.669, 0.1991, 0.9856, 0.1875, 0.977, 0.1875, 0.9599, 0.1991, 0.9676, 0.1991, 0.9967, 0.1875, 0.9876, 0.1875, 0.977, 0.1991, 0.9856, 0.05612, 0.8102, 0.05625, 0.8218, 0.04655, 0.8218, 0.04593, 0.8102, 0.2921, 0.6459, 0.3037, 0.6536, 0.3037, 0.6769, 0.2921, 0.6705, 0.2921, 0.9856, 0.3037, 0.977, 0.3037, 0.987, 0.2921, 0.9961, 0.2921, 0.9445, 0.3037, 0.9379, 0.3037, 0.9604, 0.2921, 0.9682, 0.06054, 0.7599, 0.06093, 0.7716, 0.05135, 0.7716, 0.05047, 0.7599, 0.1991, 0.6449, 0.1875, 0.6526, 0.1875, 0.6356, 0.1991, 0.627, 0.1875, 0.6756, 0.1759, 0.6895, 0.1759, 0.669, 0.1875, 0.6526, 0.1875, 0.7702, 0.1759, 0.774, 0.1759, 0.7145, 0.1875, 0.7036, 0.1875, 0.9089, 0.1759, 0.898, 0.1759, 0.8384, 0.1875, 0.8423, 0.3037, 0.9103, 0.3153, 0.8991, 0.3153, 0.9238, 0.3037, 0.9379, 0.4577, 0.9717, 0.4588, 0.9524, 0.4675, 0.9556, 0.4675, 0.9753, 0.1875, 0.9599, 0.1759, 0.9436, 0.1759, 0.9231, 0.1875, 0.9369, 0.1759, 0.774, 0.1875, 0.7702, 0.1875, 0.8423, 0.1759, 0.8384, 0.3037, 0.8441, 0.3153, 0.84, 0.3153, 0.8991, 0.3037, 0.9103, 0.4772, 0.9717, 0.4762, 0.9524, 0.4846, 0.943, 0.4866, 0.9612, 0.1875, 0.9369, 0.1759, 0.9231, 0.1759, 0.898, 0.1875, 0.9089, 0.1875, 0.7036, 0.1759, 0.7145, 0.1759, 0.6895, 0.1875, 0.6756, 0.1875, 0.977, 0.1759, 0.9589, 0.1759, 0.9436, 0.1875, 0.9599, 0.4577, 0.6092, 0.4588, 0.6284, 0.4504, 0.6378, 0.4483, 0.6197, 0.4675, 0.6057, 0.4675, 0.6252, 0.4588, 0.6284, 0.4577, 0.6092, 0.3037, 0.6536, 0.3153, 0.6697, 0.3153, 0.6906, 0.3037, 0.6769, 0.4866, 0.6197, 0.4846, 0.6378, 0.4762, 0.6284, 0.4772, 0.6092, 0.4675, 0.9753, 0.4675, 0.9556, 0.4762, 0.9524, 0.4772, 0.9717, 0.234, 0.7702, 0.234, 0.7036, 0.2456, 0.7145, 0.2456, 0.774, 0.1875, 0.6526, 0.1759, 0.669, 0.1759, 0.6537, 0.1875, 0.6356, 0.4772, 0.6092, 0.4762, 0.6284, 0.4675, 0.6252, 0.4675, 0.6057, 0.3037, 0.6769, 0.3153, 0.6906, 0.3153, 0.7159, 0.3037, 0.7052, 0.4483, 0.9612, 0.4504, 0.943, 0.4588, 0.9524, 0.4577, 0.9717, 0.3037, 0.6361, 0.3153, 0.6541, 0.3153, 0.6697, 0.3037, 0.6536, 0.2804, 0.8461, 0.2921, 0.8461, 0.2921, 0.9155, 0.2804, 0.9155, 0.06054, 0.7483, 0.06054, 0.7599, 0.05047, 0.7599, 0.05047, 0.7483, 0.2108, 0.6984, 0.1991, 0.6984, 0.1991, 0.669, 0.2108, 0.669, 0.2804, 0.616, 0.2921, 0.616, 0.2921, 0.6276, 0.2804, 0.6276, 0.2108, 0.669, 0.1991, 0.669, 0.1991, 0.6449, 0.2108, 0.6449, 0.2804, 0.6276, 0.2921, 0.6276, 0.2921, 0.6459, 0.2804, 0.6459, 0.2108, 0.6449, 0.1991, 0.6449, 0.1991, 0.627, 0.2108, 0.627, 0.2804, 0.6459, 0.2921, 0.6459, 0.2921, 0.6705, 0.2804, 0.6705, 0.2108, 0.627, 0.1991, 0.627, 0.1991, 0.616, 0.2108, 0.616, 0.2804, 0.6705, 0.2921, 0.6705, 0.2921, 0.7002, 0.2804, 0.7002, 0.07093, 0.7483, 0.07093, 0.7599, 0.06054, 0.7599, 0.06054, 0.7483, 0.1991, 0.6984, 0.2108, 0.6984, 0.2108, 0.7683, 0.1991, 0.7683, 0.2804, 0.7705, 0.2804, 0.8461, 0.2688, 0.8461, 0.2688, 0.7705, 0.2804, 0.9155, 0.2921, 0.9155, 0.2921, 0.9445, 0.2804, 0.9445, 0.2804, 0.7002, 0.2804, 0.7705, 0.2688, 0.7705, 0.2688, 0.7002, 0.2108, 0.9435, 0.1991, 0.9435, 0.1991, 0.914, 0.2108, 0.914, 0.2804, 0.9682, 0.2921, 0.9682, 0.2921, 0.9856, 0.2804, 0.9856, 0.06641, 0.7985, 0.06641, 0.8102, 0.05612, 0.8102, 0.05612, 0.7985, 0.2108, 0.9967, 0.1991, 0.9967, 0.1991, 0.9856, 0.2108, 0.9856, 0.2108, 0.9676, 0.1991, 0.9676, 0.1991, 0.9435, 0.2108, 0.9435, 0.2108, 0.914, 0.2108, 0.8441, 0.2224, 0.8441, 0.2224, 0.914, 0.2804, 0.9445, 0.2921, 0.9445, 0.2921, 0.9682, 0.2804, 0.9682, 0.2804, 0.9856, 0.2921, 0.9856, 0.2921, 0.9961, 0.2804, 0.9961, 0.05612, 0.7985, 0.05612, 0.8102, 0.04593, 0.8102, 0.04593, 0.7985, 0.2108, 0.9856, 0.1991, 0.9856, 0.1991, 0.9676, 0.2108, 0.9676, 0.3789, 0.6526, 0.3711, 0.6554, 0.3636, 0.6638, 0.3588, 0.6204, 0.3686, 0.6094, 0.3789, 0.6057, 0.3891, 0.6094, 0.3989, 0.6204, 0.3941, 0.6638, 0.3866, 0.6554, 0.4938, 0.6932, 0.4984, 0.714, 0.504, 0.7636, 0.504, 0.8173, 0.4984, 0.8669, 0.4938, 0.8877, 0.4881, 0.9048, 0.4817, 0.9175, 0.4747, 0.9253, 0.4675, 0.928, 0.4602, 0.9253, 0.4532, 0.9175, 0.4468, 0.9048, 0.4412, 0.8877, 0.4365, 0.8669, 0.431, 0.8173, 0.431, 0.7636, 0.4365, 0.714, 0.4412, 0.6932, 0.4468, 0.6761, 0.4532, 0.6634, 0.4602, 0.6556, 0.4675, 0.6529, 0.4747, 0.6556, 0.4817, 0.6634, 0.4881, 0.6761, 0.234, 0.8423, 0.234, 0.7702, 0.2456, 0.774, 0.2456, 0.8384, 0.2804, 0.8461, 0.2804, 0.9155, 0.2688, 0.9155, 0.2688, 0.8461, 0.4938, 0.8877, 0.4984, 0.8669, 0.5046, 0.8822, 0.4991, 0.9072, 0.4881, 0.9048, 0.4938, 0.8877, 0.4991, 0.9072, 0.4923, 0.9278, 0.4817, 0.9175, 0.4881, 0.9048, 0.4923, 0.9278, 0.4846, 0.943, 0.4747, 0.9253, 0.4817, 0.9175, 0.4846, 0.943, 0.4762, 0.9524, 0.4762, 0.9524, 0.4675, 0.9556, 0.4675, 0.928, 0.4747, 0.9253, 0.4675, 0.9556, 0.4588, 0.9524, 0.4602, 0.9253, 0.4675, 0.928, 0.4588, 0.9524, 0.4504, 0.943, 0.4532, 0.9175, 0.4602, 0.9253, 0.4504, 0.943, 0.4427, 0.9278, 0.4468, 0.9048, 0.4532, 0.9175, 0.4427, 0.9278, 0.4359, 0.9072, 0.4412, 0.8877, 0.4468, 0.9048, 0.4359, 0.9072, 0.4303, 0.8822, 0.4365, 0.8669, 0.4412, 0.8877, 0.02708, 0.7769, 0.03508, 0.7827, 0.03508, 0.8418, 0.02708, 0.8261, 0.03508, 0.723, 0.03508, 0.6585, 0.04308, 0.6639, 0.04308, 0.7176, 0.02708, 0.6735, 0.03508, 0.6585, 0.03508, 0.7183, 0.02708, 0.7233, 0.4303, 0.6987, 0.4359, 0.6736, 0.4412, 0.6932, 0.4365, 0.714, 0.4468, 0.6761, 0.4412, 0.6932, 0.4359, 0.6736, 0.4427, 0.6531, 0.4532, 0.6634, 0.4468, 0.6761, 0.4427, 0.6531, 0.4504, 0.6378, 0.4504, 0.6378, 0.4588, 0.6284, 0.4602, 0.6556, 0.4532, 0.6634, 0.4675, 0.6529, 0.4602, 0.6556, 0.4588, 0.6284, 0.4675, 0.6252, 0.4675, 0.6252, 0.4762, 0.6284, 0.4747, 0.6556, 0.4675, 0.6529, 0.4762, 0.6284, 0.4846, 0.6378, 0.4817, 0.6634, 0.4747, 0.6556, 0.4881, 0.6761, 0.4817, 0.6634, 0.4846, 0.6378, 0.4923, 0.6531, 0.4923, 0.6531, 0.4991, 0.6736, 0.4938, 0.6932, 0.4881, 0.6761, 0.4984, 0.714, 0.4938, 0.6932, 0.4991, 0.6736, 0.5046, 0.6987, 0.01107, 0.8267, 0.01107, 0.7771, 0.01907, 0.7825, 0.01907, 0.842, 0.4179, 0.771, 0.4119, 0.718, 0.407, 0.6957, 0.401, 0.6774, 0.3941, 0.6638, 0.3989, 0.6204, 0.408, 0.6384, 0.416, 0.6625, 0.4225, 0.6919, 0.4303, 0.7619, 0.4303, 0.8376, 0.4225, 0.9076, 0.416, 0.937, 0.408, 0.9611, 0.3989, 0.979, 0.3891, 0.9901, 0.3789, 0.9938, 0.3686, 0.9901, 0.3588, 0.979, 0.3497, 0.9611, 0.3417, 0.937, 0.3352, 0.9076, 0.3274, 0.8376, 0.3274, 0.7619, 0.3352, 0.6919, 0.3417, 0.6625, 0.3497, 0.6384, 0.3588, 0.6204, 0.3636, 0.6638, 0.3567, 0.6774, 0.3507, 0.6957, 0.3458, 0.718, 0.3398, 0.771, 0.3398, 0.8285, 0.3458, 0.8815, 0.3507, 0.9038, 0.3567, 0.9221, 0.3636, 0.9357, 0.3711, 0.9441, 0.3789, 0.9469, 0.3866, 0.9441, 0.3941, 0.9357, 0.401, 0.9221, 0.407, 0.9038, 0.4119, 0.8815, 0.4179, 0.8285, 0.02708, 0.7233, 0.03508, 0.7183, 0.03508, 0.7827, 0.02708, 0.7769])
me_circle.materials.append(mat_hilt)
me_circle.use_remesh_preserve_volume = False
me_circle.use_remesh_preserve_attributes = False
me_circle.use_mirror_vertex_groups = False
me_circle.update()

# ---- objects
ob_sword = bpy.data.objects.new('Sword', me_circle_001)
ob_camera = bpy.data.objects.new('Camera', cam_camera)
ob_sun = bpy.data.objects.new('Sun', light_sun)
ob_hilt = bpy.data.objects.new('Hilt', me_circle)

# ---- transforms, parenting, visibility, modifiers, constraints
ob_sword.location = (0.6801, 3.57, -0.03178)
ob_sword.scale = (0.1953, 0.05306, 0.1326)
ob_sword.lineart.crease_threshold = 0.0
ob_camera.location = (7.481, -6.508, 5.344)
ob_camera.rotation_euler = (1.109, 0.01082, 0.8149)
ob_camera.lock_rotations_4d = False
ob_camera.empty_display_type = 'ARROWS'
ob_camera.color = (0.0, 0.0, 0.0, 0.0)
ob_camera.hide_viewport = True
ob_camera.display_type = 'WIRE'
ob_camera.lineart.crease_threshold = 0.0
ob_sun.location = (-0.0234, 2.662, 1.392)
ob_sun.hide_viewport = True
ob_sun.lineart.crease_threshold = 0.0
ob_hilt.location = (0.6801, 3.57, -0.03178)
ob_hilt.scale = (0.1953, 0.05306, 0.1326)
ob_hilt.lineart.crease_threshold = 0.0

# ---- collection membership
col_collection_1.objects.link(ob_sword)
col_collection_1.objects.link(ob_camera)
col_collection_2.objects.link(ob_sun)
col_collection_2.objects.link(ob_hilt)

# ---- scene / render settings (as saved in the file)
scene.camera = ob_camera
scene.frame_start = 1; scene.frame_end = 250; scene.frame_set(4)
scene.render.engine = 'CYCLES'
scene.render.resolution_percentage = 50
scene.render.dither_intensity = 0.0
scene.cycles.use_denoising = False
scene.cycles.samples = 10
scene.cycles.sampling_pattern = 'TABULATED_SOBOL'
scene.cycles.light_sampling_threshold = 0.0
scene.cycles.use_adaptive_sampling = False
scene.cycles.use_light_tree = False
scene.cycles.blur_glossy = 0.0
scene.cycles.pixel_filter_type = 'GAUSSIAN'
scene.cycles.sample_clamp_indirect = 0.0
scene.view_settings.view_transform = 'Standard'
bpy.context.view_layer.update()
